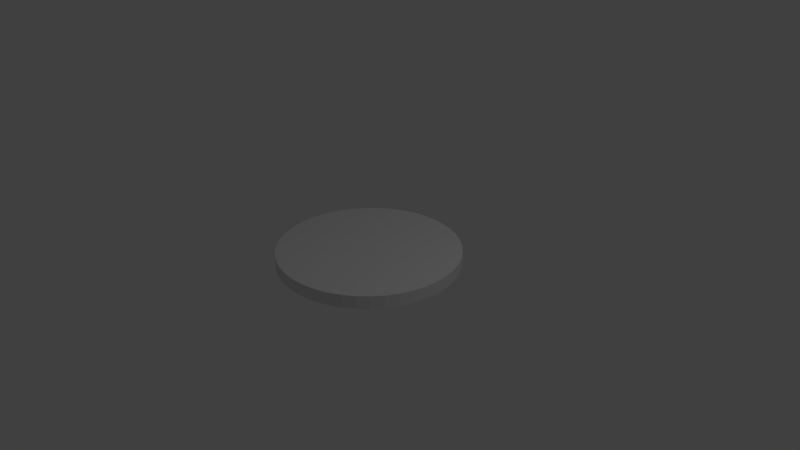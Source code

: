 # Source: FrisbeeCollider.blend  (saved by Blender 2.78.0; exported with 4.5.12 LTS)
import bpy
from mathutils import Matrix  # noqa: F401  (used for matrix-valued properties, if any)

bpy.ops.wm.read_factory_settings(use_empty=True)
scene = bpy.context.scene
scene.name = 'Scene'

# ---- collections
col_collection_1 = bpy.data.collections.new('Collection 1'); scene.collection.children.link(col_collection_1)

# ---- world
world_world = bpy.data.worlds.new('World'); scene.world = world_world
world_world.color = (0.05088, 0.05088, 0.05088)
world_world.use_sun_shadow = False
world_world.sun_shadow_jitter_overblur = 0.0
world_world.cycles.sampling_method = 'MANUAL'

# ---- cameras
cam_camera = bpy.data.cameras.new('Camera')
cam_camera.clip_end = 100.0
cam_camera.lens = 35.0
cam_camera.sensor_width = 32.0
cam_camera.sensor_height = 18.0
cam_camera.ortho_scale = 7.314
cam_camera.dof.focus_distance = 0.0
cam_camera.dof.aperture_fstop = 128.0

# ---- lights
light_lamp = bpy.data.lights.new('Lamp', 'POINT')
light_lamp.transmission_factor = 0.0
light_lamp.cutoff_distance = 30.0
light_lamp.energy = 100.0
light_lamp.shadow_buffer_clip_start = 1.001
light_lamp.shadow_soft_size = 0.1
light_lamp.shadow_maximum_resolution = 0.006
light_lamp.use_absolute_resolution = True

# ---- meshes
me_cylinder = bpy.data.meshes.new('Cylinder')
me_cylinder.from_pydata([(0.0, 1.2, -0.085), (0.0, 1.2, 0.085), (0.1708, 1.188, -0.085), (0.1708, 1.188, 0.085), (0.3381, 1.151, -0.085), (0.3381, 1.151, 0.085), (0.4985, 1.092, -0.085), (0.4985, 1.092, 0.085), (0.6488, 1.01, -0.085), (0.6488, 1.01, 0.085), (0.7858, 0.9069, -0.085), (0.7858, 0.9069, 0.085), (0.9069, 0.7858, -0.085), (0.9069, 0.7858, 0.085), (1.01, 0.6488, -0.085), (1.01, 0.6488, 0.085), (1.092, 0.4985, -0.085), (1.092, 0.4985, 0.085), (1.151, 0.3381, -0.085), (1.151, 0.3381, 0.085), (1.188, 0.1708, -0.085), (1.188, 0.1708, 0.085), (1.2, 9.06e-08, -0.085), (1.2, 9.06e-08, 0.085), (1.188, -0.1708, -0.085), (1.188, -0.1708, 0.085), (1.151, -0.3381, -0.085), (1.151, -0.3381, 0.085), (1.092, -0.4985, -0.085), (1.092, -0.4985, 0.085), (1.01, -0.6488, -0.085), (1.01, -0.6488, 0.085), (0.9069, -0.7858, -0.085), (0.9069, -0.7858, 0.085), (0.7858, -0.9069, -0.085), (0.7858, -0.9069, 0.085), (0.6488, -1.01, -0.085), (0.6488, -1.01, 0.085), (0.4985, -1.092, -0.085), (0.4985, -1.092, 0.085), (0.3381, -1.151, -0.085), (0.3381, -1.151, 0.085), (0.1708, -1.188, -0.085), (0.1708, -1.188, 0.085), (7.534e-07, -1.2, -0.085), (7.534e-07, -1.2, 0.085), (-0.1708, -1.188, -0.085), (-0.1708, -1.188, 0.085), (-0.3381, -1.151, -0.085), (-0.3381, -1.151, 0.085), (-0.4985, -1.092, -0.085), (-0.4985, -1.092, 0.085), (-0.6488, -1.01, -0.085), (-0.6488, -1.01, 0.085), (-0.7858, -0.9069, -0.085), (-0.7858, -0.9069, 0.085), (-0.9069, -0.7858, -0.085), (-0.9069, -0.7858, 0.085), (-1.01, -0.6488, -0.085), (-1.01, -0.6488, 0.085), (-1.092, -0.4985, -0.085), (-1.092, -0.4985, 0.085), (-1.151, -0.3381, -0.085), (-1.151, -0.3381, 0.085), (-1.188, -0.1708, -0.085), (-1.188, -0.1708, 0.085), (-1.2, 1.431e-08, -0.085), (-1.2, 1.431e-08, 0.085), (-1.188, 0.1708, -0.085), (-1.188, 0.1708, 0.085), (-1.151, 0.3381, -0.085), (-1.151, 0.3381, 0.085), (-1.092, 0.4985, -0.085), (-1.092, 0.4985, 0.085), (-1.01, 0.6488, -0.085), (-1.01, 0.6488, 0.085), (-0.9069, 0.7858, -0.085), (-0.9069, 0.7858, 0.085), (-0.7858, 0.9069, -0.085), (-0.7858, 0.9069, 0.085), (-0.6488, 1.01, -0.085), (-0.6488, 1.01, 0.085), (-0.4985, 1.092, -0.085), (-0.4985, 1.092, 0.085), (-0.3381, 1.151, -0.085), (-0.3381, 1.151, 0.085), (-0.1708, 1.188, -0.085), (-0.1708, 1.188, 0.085)], [], [(0, 1, 3, 2), (2, 3, 5, 4), (4, 5, 7, 6), (6, 7, 9, 8), (8, 9, 11, 10), (10, 11, 13, 12), (12, 13, 15, 14), (14, 15, 17, 16), (16, 17, 19, 18), (18, 19, 21, 20), (20, 21, 23, 22), (22, 23, 25, 24), (24, 25, 27, 26), (26, 27, 29, 28), (28, 29, 31, 30), (30, 31, 33, 32), (32, 33, 35, 34), (34, 35, 37, 36), (36, 37, 39, 38), (38, 39, 41, 40), (40, 41, 43, 42), (42, 43, 45, 44), (44, 45, 47, 46), (46, 47, 49, 48), (48, 49, 51, 50), (50, 51, 53, 52), (52, 53, 55, 54), (54, 55, 57, 56), (56, 57, 59, 58), (58, 59, 61, 60), (60, 61, 63, 62), (62, 63, 65, 64), (64, 65, 67, 66), (66, 67, 69, 68), (68, 69, 71, 70), (70, 71, 73, 72), (72, 73, 75, 74), (74, 75, 77, 76), (76, 77, 79, 78), (78, 79, 81, 80), (80, 81, 83, 82), (82, 83, 85, 84), (3, 1, 87, 85, 83, 81, 79, 77, 75, 73, 71, 69, 67, 65, 63, 61, 59, 57, 55, 53, 51, 49, 47, 45, 43, 41, 39, 37, 35, 33, 31, 29, 27, 25, 23, 21, 19, 17, 15, 13, 11, 9, 7, 5), (84, 85, 87, 86), (86, 87, 1, 0), (0, 2, 4, 6, 8, 10, 12, 14, 16, 18, 20, 22, 24, 26, 28, 30, 32, 34, 36, 38, 40, 42, 44, 46, 48, 50, 52, 54, 56, 58, 60, 62, 64, 66, 68, 70, 72, 74, 76, 78, 80, 82, 84, 86)])
me_cylinder.use_remesh_preserve_volume = False
me_cylinder.use_remesh_preserve_attributes = False
me_cylinder.use_mirror_vertex_groups = False
me_cylinder.update()

# ---- objects
ob_cylinder = bpy.data.objects.new('Cylinder', me_cylinder)
ob_lamp = bpy.data.objects.new('Lamp', light_lamp)
ob_camera = bpy.data.objects.new('Camera', cam_camera)

# ---- transforms, parenting, visibility, modifiers, constraints
ob_cylinder.location = (0.0, 0.0, 0.0)
ob_cylinder.lineart.crease_threshold = 0.0
ob_lamp.location = (4.076, 1.005, 5.904)
ob_lamp.rotation_euler = (0.6503, 0.05522, 1.866)
ob_lamp.lock_rotations_4d = False
ob_lamp.empty_display_type = 'ARROWS'
ob_lamp.color = (0.0, 0.0, 0.0, 0.0)
ob_lamp.lineart.crease_threshold = 0.0
ob_camera.location = (7.481, -6.508, 5.344)
ob_camera.rotation_euler = (1.109, 0.0, 0.8149)
ob_camera.lock_rotations_4d = False
ob_camera.empty_display_type = 'ARROWS'
ob_camera.color = (0.0, 0.0, 0.0, 0.0)
ob_camera.display_type = 'WIRE'
ob_camera.lineart.crease_threshold = 0.0

# ---- collection membership
col_collection_1.objects.link(ob_cylinder)
col_collection_1.objects.link(ob_lamp)
col_collection_1.objects.link(ob_camera)

# ---- scene / render settings (as saved in the file)
scene.camera = ob_camera
scene.frame_start = 1; scene.frame_end = 250; scene.frame_set(1)
scene.render.engine = 'BLENDER_EEVEE_NEXT'
scene.render.resolution_percentage = 50
scene.render.dither_intensity = 0.0
scene.cycles.use_denoising = False
scene.cycles.samples = 128
scene.cycles.sampling_pattern = 'TABULATED_SOBOL'
scene.cycles.light_sampling_threshold = 0.0
scene.cycles.use_adaptive_sampling = False
scene.cycles.use_light_tree = False
scene.cycles.blur_glossy = 0.0
scene.cycles.sample_clamp_indirect = 0.0
scene.view_settings.view_transform = 'Standard'
bpy.context.view_layer.update()
